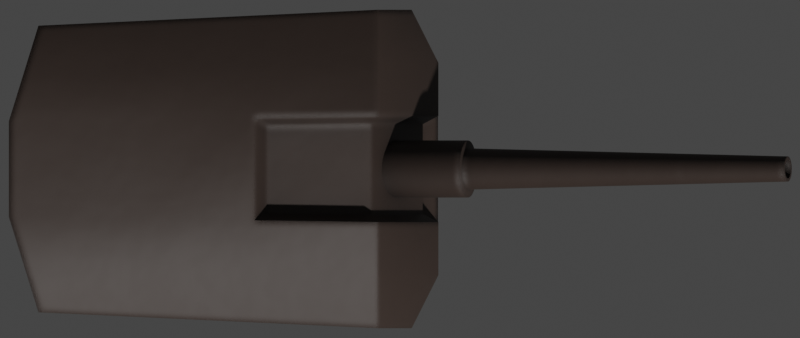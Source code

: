 # Source: Mark12.blend  (saved by Blender 2.93.20; exported with 4.5.12 LTS)
import bpy
from mathutils import Matrix  # noqa: F401  (used for matrix-valued properties, if any)

bpy.ops.wm.read_factory_settings(use_empty=True)
scene = bpy.context.scene
scene.name = 'Scene'

# ---- collections
col_collection = bpy.data.collections.new('Collection'); scene.collection.children.link(col_collection)

# ---- materials (node trees are filled in below, after node groups)
mat_deck_dark = bpy.data.materials.new('Deck Dark')

# ---- node groups
ng_mk48_shader = bpy.data.node_groups.new('Mk48 Shader', 'ShaderNodeTree')
_s = ng_mk48_shader.interface.new_socket(name='BSDF', in_out='OUTPUT', socket_type='NodeSocketShader')
_s = ng_mk48_shader.interface.new_socket(name='Color', in_out='INPUT', socket_type='NodeSocketColor')
_s.default_value = (0.2529, 0.2529, 0.2529, 1.0)
_s = ng_mk48_shader.interface.new_socket(name='Roughness', in_out='INPUT', socket_type='NodeSocketFloat')
_s.subtype = 'FACTOR'
_s.default_value = 0.5
_s.min_value = 0.0
_s.max_value = 1.0
_s = ng_mk48_shader.interface.new_socket(name='Metallic', in_out='INPUT', socket_type='NodeSocketFloat')
_s.subtype = 'FACTOR'
_s.default_value = 1.0
_s.min_value = 0.0
_s.max_value = 1.0
_N = ng_mk48_shader.nodes; _L = ng_mk48_shader.links
n0 = _N.new('NodeGroupOutput'); n0.name = 'Group Output'; n0.location = (421, 0)
n1 = _N.new('ShaderNodeBsdfPrincipled'); n1.name = 'Principled BSDF'; n1.location = (131, 46)
n1.distribution = 'GGX'
n1.subsurface_method = 'BURLEY'
n1.inputs[3].default_value = 1.45
n1.inputs[27].default_value = (0.0, 0.0, 0.0, 1.0)
n1.inputs[28].default_value = 1.0
n2 = _N.new('ShaderNodeAmbientOcclusion'); n2.name = 'Ambient Occlusion'; n2.location = (-85, 128)
n2.samples = 8
n3 = _N.new('ShaderNodeBevel'); n3.name = 'Bevel'; n3.location = (-265, -248)
n3.inputs[0].default_value = 0.1
n4 = _N.new('NodeGroupInput'); n4.name = 'Mk48 Shader'; n4.location = (-468, -27)
n5 = _N.new('ShaderNodeNewGeometry'); n5.name = 'Geometry'; n5.location = (-875, -245)
n6 = _N.new('ShaderNodeBump'); n6.name = 'Bump'; n6.location = (-470, -299)
n6.inputs[0].default_value = 0.01
n6.inputs[1].default_value = 1.0
n6.inputs[2].default_value = 1.0
n7 = _N.new('ShaderNodeTexNoise'); n7.name = 'Noise Texture'; n7.location = (-671, -234)
n7.inputs[2].default_value = 2.0
_L.new(n1.outputs[0], n0.inputs[0])
_L.new(n2.outputs[0], n1.inputs[0])
_L.new(n4.outputs[0], n2.inputs[0])
_L.new(n4.outputs[1], n1.inputs[2])
_L.new(n4.outputs[2], n1.inputs[1])
_L.new(n3.outputs[0], n2.inputs[2])
_L.new(n5.outputs[0], n7.inputs[0])
_L.new(n7.outputs[0], n6.inputs[3])
_L.new(n6.outputs[0], n3.inputs[1])
_L.new(n3.outputs[0], n1.inputs[5])
n0.is_active_output = True
ng_auto_smooth = bpy.data.node_groups.new('Auto Smooth', 'GeometryNodeTree')
_s = ng_auto_smooth.interface.new_socket(name='Geometry', in_out='OUTPUT', socket_type='NodeSocketGeometry')
_s = ng_auto_smooth.interface.new_socket(name='Geometry', in_out='INPUT', socket_type='NodeSocketGeometry')
_s = ng_auto_smooth.interface.new_socket(name='Angle', in_out='INPUT', socket_type='NodeSocketFloat')
_s.subtype = 'ANGLE'
_s.min_value = 0.0
_s.max_value = 3.142
ng_auto_smooth.is_modifier = True
_N = ng_auto_smooth.nodes; _L = ng_auto_smooth.links
n0 = _N.new('NodeGroupOutput'); n0.name = 'Group Output'; n0.location = (480, -100)
n1 = _N.new('NodeGroupInput'); n1.name = 'Group Input'; n1.location = (-420, -300)
n2 = _N.new('NodeGroupInput'); n2.name = 'Group Input.001'; n2.location = (-60, -100)
n3 = _N.new('GeometryNodeSetShadeSmooth'); n3.name = 'Set Shade Smooth'; n3.location = (120, -100)
n3.domain = 'EDGE'
n4 = _N.new('GeometryNodeSetShadeSmooth'); n4.name = 'Set Shade Smooth.001'; n4.location = (300, -100)
n5 = _N.new('GeometryNodeInputMeshEdgeAngle'); n5.name = 'Edge Angle'; n5.location = (-420, -220)
n6 = _N.new('GeometryNodeInputEdgeSmooth'); n6.name = 'Is Edge Smooth'; n6.location = (-60, -160)
n7 = _N.new('GeometryNodeInputShadeSmooth'); n7.name = 'Is Face Smooth'; n7.location = (-240, -340)
n8 = _N.new('FunctionNodeBooleanMath'); n8.name = 'Boolean Math'; n8.location = (-60, -220)
n9 = _N.new('FunctionNodeCompare'); n9.name = 'Compare'; n9.location = (-240, -180)
n9.operation = 'LESS_EQUAL'
_L.new(n5.outputs[0], n9.inputs[0])
_L.new(n4.outputs[0], n0.inputs[0])
_L.new(n1.outputs[1], n9.inputs[1])
_L.new(n9.outputs[0], n8.inputs[0])
_L.new(n7.outputs[0], n8.inputs[1])
_L.new(n2.outputs[0], n3.inputs[0])
_L.new(n6.outputs[0], n3.inputs[1])
_L.new(n3.outputs[0], n4.inputs[0])
_L.new(n8.outputs[0], n3.inputs[2])
n0.is_active_output = True

# ---- material node trees
mat_deck_dark.use_nodes = True; mat_deck_dark.node_tree.nodes.clear()
_N = mat_deck_dark.node_tree.nodes; _L = mat_deck_dark.node_tree.links
n0 = _N.new('ShaderNodeOutputMaterial'); n0.name = 'Material Output'; n0.location = (300, 300)
n1 = _N.new('ShaderNodeGroup'); n1.name = 'Mk48 Shader'; n1.location = (-18, 321)
n1.label = 'Mk48 Shader'
n1.node_tree = ng_mk48_shader
n1.inputs[0].default_value = (0.0331, 0.02158, 0.01686, 1.0)
n1.inputs[1].default_value = 0.6
n1.inputs[2].default_value = 0.0
_L.new(n1.outputs[0], n0.inputs[0])
n0.is_active_output = True

# ---- world
world_world = bpy.data.worlds.new('World'); scene.world = world_world
world_world.use_sun_shadow = False
world_world.sun_shadow_jitter_overblur = 0.0

# ---- cameras
cam_camera = bpy.data.cameras.new('Camera')
cam_camera.type = 'ORTHO'
cam_camera.clip_end = 100.0
cam_camera.ortho_scale = 7.25
cam_camera.show_mist = True

# ---- meshes
me_cube_001 = bpy.data.meshes.new('Cube.001')
me_cube_001.from_pydata([(-2.117, -1.299, -1.0), (-2.117, -1.299, 1.456), (-2.117, 1.299, -1.0), (-2.117, 1.299, 1.456), (1.263, -1.443, -1.0), (0.9526, -1.443, 0.9963), (1.263, 1.443, -1.0), (0.9526, 1.443, 0.9963), (-2.117, -1.299, 0.3786), (-2.117, 1.299, 0.3786), (1.266, 1.443, 0.3786), (1.266, -1.443, 0.3786), (-2.385, 0.4329, -1.0), (-2.385, -0.4329, -1.0), (-2.385, -0.4329, 1.744), (-2.385, 0.4329, 1.744), (1.505, -0.481, -1.0), (1.505, 0.481, -1.0), (0.9526, 0.481, 1.354), (0.9526, -0.481, 1.354), (1.508, 0.481, 0.3786), (1.508, -0.481, 0.3786), (-2.385, -0.4329, 0.3786), (-2.385, 0.4329, 0.3786), (0.2978, 1.395, -1.0), (-0.9095, 1.347, -1.0), (-1.094, 1.347, 1.302), (-0.07048, 1.395, 1.149), (-0.9095, -1.347, -1.0), (0.2978, -1.395, -1.0), (-0.07048, -1.395, 1.149), (-1.094, -1.347, 1.302), (0.2999, -1.395, 0.3786), (-0.9084, -1.347, 0.3786), (-0.9084, 1.347, 0.3786), (0.2999, 1.395, 0.3786), (-1.272, 0.4489, 1.634), (-0.1599, 0.4649, 1.507), (-1.272, -0.4489, 1.634), (-0.1599, -0.4649, 1.507), (0.2084, 0.4649, -1.0), (-1.088, 0.4489, -1.0), (0.2084, -0.4649, -1.0), (-1.088, -0.4489, -1.0), (-2.251, -0.8657, -1.0), (0.9526, -0.9619, 1.228), (1.508, -0.9619, 0.3786), (-2.251, -0.8657, 1.687), (1.505, -0.9619, -1.0), (-2.251, -0.8657, 0.3786), (-0.1152, -0.9299, 1.381), (-1.183, -0.8978, 1.534), (-0.9988, -0.8978, -1.0), (0.2531, -0.9299, -1.0), (-2.251, 0.8657, 1.687), (1.505, 0.9619, -1.0), (-2.251, 0.8657, 0.3786), (-2.251, 0.8657, -1.0), (0.9526, 0.9619, 1.228), (1.508, 0.9619, 0.3786), (-0.9988, 0.8978, -1.0), (0.2531, 0.9299, -1.0), (-0.1152, 0.9299, 1.381), (-1.183, 0.8978, 1.534), (1.364, -0.4065, -0.7995), (1.364, 0.4065, -0.7995), (0.8969, 0.4065, 1.19), (0.8969, -0.4065, 1.19), (1.366, 0.4065, 0.3656), (1.366, -0.4065, 0.3656), (-0.04326, 0.3929, 1.319), (-0.04326, -0.3929, 1.319)], [], [(56, 54, 3, 9), (35, 27, 7, 10), (46, 45, 5, 11), (33, 31, 1, 8), (53, 48, 4, 29), (51, 47, 1, 31), (28, 33, 8, 0), (48, 46, 11, 4), (24, 35, 10, 6), (57, 56, 9, 2), (44, 49, 22, 13), (13, 22, 23, 12), (55, 59, 20, 17), (18, 37, 70, 66), (63, 54, 15, 36), (36, 15, 14, 38), (61, 55, 17, 40), (40, 17, 16, 42), (59, 58, 18, 20), (16, 17, 65, 64), (49, 47, 14, 22), (22, 14, 15, 23), (12, 41, 43, 13), (41, 40, 42, 43), (57, 60, 41, 12), (60, 61, 40, 41), (20, 18, 66, 68), (37, 36, 38, 39), (58, 62, 37, 18), (62, 63, 36, 37), (2, 9, 34, 25), (25, 34, 35, 24), (4, 11, 32, 29), (29, 32, 33, 28), (45, 50, 30, 5), (50, 51, 31, 30), (44, 52, 28, 0), (52, 53, 29, 28), (11, 5, 30, 32), (32, 30, 31, 33), (9, 3, 26, 34), (34, 26, 27, 35), (43, 42, 53, 52), (13, 43, 52, 44), (39, 38, 51, 50), (19, 39, 50, 45), (8, 1, 47, 49), (0, 8, 49, 44), (16, 21, 46, 48), (38, 14, 47, 51), (42, 16, 48, 53), (21, 19, 45, 46), (27, 26, 63, 62), (7, 27, 62, 58), (25, 24, 61, 60), (2, 25, 60, 57), (10, 7, 58, 59), (24, 6, 55, 61), (26, 3, 54, 63), (6, 10, 59, 55), (12, 23, 56, 57), (23, 15, 54, 56), (65, 68, 69, 64), (68, 66, 67, 69), (66, 70, 71, 67), (17, 20, 68, 65), (19, 21, 69, 67), (39, 19, 67, 71), (37, 39, 71, 70), (21, 16, 64, 69)])
me_cube_001.polygons.foreach_set('use_smooth', [True] * 70)
_uv = me_cube_001.uv_layers.new(name='UVMap')
_uv.uv.foreach_set('vector', [0.5, 0.2083, 0.625, 0.2083, 0.625, 0.25, 0.5, 0.25, 0.5, 0.4167, 0.625, 0.4167, 0.625, 0.5, 0.5, 0.5, 0.5, 0.7083, 0.625, 0.7083, 0.625, 0.75, 0.5, 0.75, 0.5, 0.9167, 0.625, 0.9167, 0.625, 1.0, 0.5, 1.0, 0.2917, 0.7083, 0.375, 0.7083, 0.375, 0.75, 0.2917, 0.75, 0.7917, 0.7083, 0.875, 0.7083, 0.875, 0.75, 0.7917, 0.75, 0.375, 0.9167, 0.5, 0.9167, 0.5, 1.0, 0.375, 1.0, 0.375, 0.7083, 0.5, 0.7083, 0.5, 0.75, 0.375, 0.75, 0.375, 0.4167, 0.5, 0.4167, 0.5, 0.5, 0.375, 0.5, 0.375, 0.2083, 0.5, 0.2083, 0.5, 0.25, 0.375, 0.25, 0.375, 0.04167, 0.5, 0.04167, 0.5, 0.08333, 0.375, 0.08333, 0.375, 0.08333, 0.5, 0.08333, 0.5, 0.1667, 0.375, 0.1667, 0.375, 0.5417, 0.5, 0.5417, 0.5, 0.5833, 0.375, 0.5833, 0.625, 0.5833, 0.7083, 0.5833, 0.7083, 0.5833, 0.625, 0.5833, 0.7917, 0.5417, 0.875, 0.5417, 0.875, 0.5833, 0.7917, 0.5833, 0.7917, 0.5833, 0.875, 0.5833, 0.875, 0.6667, 0.7917, 0.6667, 0.2917, 0.5417, 0.375, 0.5417, 0.375, 0.5833, 0.2917, 0.5833, 0.2917, 0.5833, 0.375, 0.5833, 0.375, 0.6667, 0.2917, 0.6667, 0.5, 0.5417, 0.625, 0.5417, 0.625, 0.5833, 0.5, 0.5833, 0.375, 0.6667, 0.375, 0.5833, 0.375, 0.5833, 0.375, 0.6667, 0.5, 0.04167, 0.625, 0.04167, 0.625, 0.08333, 0.5, 0.08333, 0.5, 0.08333, 0.625, 0.08333, 0.625, 0.1667, 0.5, 0.1667, 0.125, 0.5833, 0.2083, 0.5833, 0.2083, 0.6667, 0.125, 0.6667, 0.2083, 0.5833, 0.2917, 0.5833, 0.2917, 0.6667, 0.2083, 0.6667, 0.125, 0.5417, 0.2083, 0.5417, 0.2083, 0.5833, 0.125, 0.5833, 0.2083, 0.5417, 0.2917, 0.5417, 0.2917, 0.5833, 0.2083, 0.5833, 0.5, 0.5833, 0.625, 0.5833, 0.625, 0.5833, 0.5, 0.5833, 0.7083, 0.5833, 0.7917, 0.5833, 0.7917, 0.6667, 0.7083, 0.6667, 0.625, 0.5417, 0.7083, 0.5417, 0.7083, 0.5833, 0.625, 0.5833, 0.7083, 0.5417, 0.7917, 0.5417, 0.7917, 0.5833, 0.7083, 0.5833, 0.375, 0.25, 0.5, 0.25, 0.5, 0.3333, 0.375, 0.3333, 0.375, 0.3333, 0.5, 0.3333, 0.5, 0.4167, 0.375, 0.4167, 0.375, 0.75, 0.5, 0.75, 0.5, 0.8333, 0.375, 0.8333, 0.375, 0.8333, 0.5, 0.8333, 0.5, 0.9167, 0.375, 0.9167, 0.625, 0.7083, 0.7083, 0.7083, 0.7083, 0.75, 0.625, 0.75, 0.7083, 0.7083, 0.7917, 0.7083, 0.7917, 0.75, 0.7083, 0.75, 0.125, 0.7083, 0.2083, 0.7083, 0.2083, 0.75, 0.125, 0.75, 0.2083, 0.7083, 0.2917, 0.7083, 0.2917, 0.75, 0.2083, 0.75, 0.5, 0.75, 0.625, 0.75, 0.625, 0.8333, 0.5, 0.8333, 0.5, 0.8333, 0.625, 0.8333, 0.625, 0.9167, 0.5, 0.9167, 0.5, 0.25, 0.625, 0.25, 0.625, 0.3333, 0.5, 0.3333, 0.5, 0.3333, 0.625, 0.3333, 0.625, 0.4167, 0.5, 0.4167, 0.2083, 0.6667, 0.2917, 0.6667, 0.2917, 0.7083, 0.2083, 0.7083, 0.125, 0.6667, 0.2083, 0.6667, 0.2083, 0.7083, 0.125, 0.7083, 0.7083, 0.6667, 0.7917, 0.6667, 0.7917, 0.7083, 0.7083, 0.7083, 0.625, 0.6667, 0.7083, 0.6667, 0.7083, 0.7083, 0.625, 0.7083, 0.5, 0.0, 0.625, 0.0, 0.625, 0.04167, 0.5, 0.04167, 0.375, 0.0, 0.5, 0.0, 0.5, 0.04167, 0.375, 0.04167, 0.375, 0.6667, 0.5, 0.6667, 0.5, 0.7083, 0.375, 0.7083, 0.7917, 0.6667, 0.875, 0.6667, 0.875, 0.7083, 0.7917, 0.7083, 0.2917, 0.6667, 0.375, 0.6667, 0.375, 0.7083, 0.2917, 0.7083, 0.5, 0.6667, 0.625, 0.6667, 0.625, 0.7083, 0.5, 0.7083, 0.7083, 0.5, 0.7917, 0.5, 0.7917, 0.5417, 0.7083, 0.5417, 0.625, 0.5, 0.7083, 0.5, 0.7083, 0.5417, 0.625, 0.5417, 0.2083, 0.5, 0.2917, 0.5, 0.2917, 0.5417, 0.2083, 0.5417, 0.125, 0.5, 0.2083, 0.5, 0.2083, 0.5417, 0.125, 0.5417, 0.5, 0.5, 0.625, 0.5, 0.625, 0.5417, 0.5, 0.5417, 0.2917, 0.5, 0.375, 0.5, 0.375, 0.5417, 0.2917, 0.5417, 0.7917, 0.5, 0.875, 0.5, 0.875, 0.5417, 0.7917, 0.5417, 0.375, 0.5, 0.5, 0.5, 0.5, 0.5417, 0.375, 0.5417, 0.375, 0.1667, 0.5, 0.1667, 0.5, 0.2083, 0.375, 0.2083, 0.5, 0.1667, 0.625, 0.1667, 0.625, 0.2083, 0.5, 0.2083, 0.375, 0.5833, 0.5, 0.5833, 0.5, 0.6667, 0.375, 0.6667, 0.5, 0.5833, 0.625, 0.5833, 0.625, 0.6667, 0.5, 0.6667, 0.625, 0.5833, 0.7083, 0.5833, 0.7083, 0.6667, 0.625, 0.6667, 0.375, 0.5833, 0.5, 0.5833, 0.5, 0.5833, 0.375, 0.5833, 0.625, 0.6667, 0.5, 0.6667, 0.5, 0.6667, 0.625, 0.6667, 0.7083, 0.6667, 0.625, 0.6667, 0.625, 0.6667, 0.7083, 0.6667, 0.7083, 0.5833, 0.7083, 0.6667, 0.7083, 0.6667, 0.7083, 0.5833, 0.5, 0.6667, 0.375, 0.6667, 0.375, 0.6667, 0.5, 0.6667])
me_cube_001.materials.append(mat_deck_dark)
me_cube_001.use_remesh_fix_poles = True
me_cube_001.use_remesh_preserve_attributes = False
me_cube_001.use_mirror_vertex_groups = False
me_cube_001.update()
me_cylinder = bpy.data.meshes.new('Cylinder')
me_cylinder.from_pydata([(-1.0, 0.259, -1.214e-05), (0.5759, 0.259, -1.215e-05), (-1.0, 0.254, -0.05054), (0.5759, 0.254, -0.05054), (-1.0, 0.2393, -0.09913), (0.5759, 0.2393, -0.09913), (-1.0, 0.2153, -0.1439), (0.5759, 0.2153, -0.1439), (-1.0, 0.1831, -0.1831), (0.5759, 0.1831, -0.1831), (-1.0, 0.1439, -0.2154), (0.5759, 0.1439, -0.2154), (-1.0, 0.09911, -0.2393), (0.5759, 0.09911, -0.2393), (-1.0, 0.05053, -0.254), (0.5759, 0.05053, -0.254), (-1.0, 2.583e-07, -0.259), (0.5759, 2.583e-07, -0.259), (-1.0, -0.05053, -0.254), (0.5759, -0.05053, -0.254), (-1.0, -0.09911, -0.2393), (0.5759, -0.09911, -0.2393), (-1.0, -0.1439, -0.2154), (0.5759, -0.1439, -0.2154), (-1.0, -0.1831, -0.1831), (0.5759, -0.1831, -0.1831), (-1.0, -0.2153, -0.1439), (0.5759, -0.2153, -0.1439), (-1.0, -0.2393, -0.09913), (0.5759, -0.2393, -0.09913), (-1.0, -0.254, -0.05054), (0.5759, -0.254, -0.05054), (-1.0, -0.259, -1.206e-05), (0.5759, -0.259, -1.209e-05), (-1.0, -0.254, 0.05052), (0.5759, -0.254, 0.05052), (-1.0, -0.2393, 0.0991), (0.5759, -0.2393, 0.0991), (-1.0, -0.2153, 0.1439), (0.5759, -0.2153, 0.1439), (-1.0, -0.1831, 0.1831), (0.5759, -0.1831, 0.1831), (-1.0, -0.1439, 0.2153), (0.5759, -0.1439, 0.2153), (-1.0, -0.09911, 0.2393), (0.5759, -0.09911, 0.2393), (-1.0, -0.05053, 0.254), (0.5759, -0.05053, 0.254), (-1.0, 4.889e-07, 0.259), (0.5759, 4.889e-07, 0.259), (-1.0, 0.05053, 0.254), (0.5759, 0.05053, 0.254), (-1.0, 0.09911, 0.2393), (0.5759, 0.09911, 0.2393), (-1.0, 0.1439, 0.2153), (0.5759, 0.1439, 0.2153), (-1.0, 0.1831, 0.1831), (0.5759, 0.1831, 0.1831), (-1.0, 0.2153, 0.1439), (0.5759, 0.2153, 0.1439), (-1.0, 0.2393, 0.0991), (0.5759, 0.2393, 0.0991), (-1.0, 0.254, 0.05051), (0.5759, 0.254, 0.05051), (0.5759, 0.1835, -0.03652), (0.5759, 0.1871, -1.222e-05), (0.5759, 0.1729, -0.07162), (0.5759, 0.1556, -0.104), (0.5759, 0.1323, -0.1323), (0.5759, 0.104, -0.1556), (0.5759, 0.07161, -0.1729), (0.5759, 0.03651, -0.1835), (0.5759, 2.768e-07, -0.1871), (0.5759, -0.03651, -0.1835), (0.5759, -0.07161, -0.1729), (0.5759, -0.104, -0.1556), (0.5759, -0.1323, -0.1323), (0.5759, -0.1556, -0.104), (0.5759, -0.1729, -0.07162), (0.5759, -0.1835, -0.03652), (0.5759, -0.1871, -1.217e-05), (0.5759, -0.1835, 0.0365), (0.5759, -0.1729, 0.0716), (0.5759, -0.1556, 0.104), (0.5759, -0.1323, 0.1323), (0.5759, -0.104, 0.1556), (0.5759, -0.07161, 0.1729), (0.5759, -0.03651, 0.1835), (0.5759, 4.434e-07, 0.1871), (0.5759, 0.03651, 0.1835), (0.5759, 0.07161, 0.1729), (0.5759, 0.104, 0.1556), (0.5759, 0.1323, 0.1323), (0.5759, 0.1556, 0.104), (0.5759, 0.1729, 0.0716), (0.5759, 0.1835, 0.03649), (3.623, 0.08321, -0.01656), (3.623, 0.08484, -1.229e-05), (3.623, 0.07838, -0.03248), (3.623, 0.07054, -0.04715), (3.623, 0.05999, -0.06), (3.623, 0.04713, -0.07055), (3.623, 0.03247, -0.07839), (3.623, 0.01655, -0.08322), (3.623, -6.443e-08, -0.08485), (3.623, -0.01655, -0.08322), (3.623, -0.03247, -0.07839), (3.623, -0.04713, -0.07055), (3.623, -0.05999, -0.06), (3.623, -0.07054, -0.04715), (3.623, -0.07838, -0.03248), (3.623, -0.08321, -0.01656), (3.623, -0.08484, -1.226e-05), (3.623, -0.08321, 0.01654), (3.623, -0.07838, 0.03245), (3.623, -0.07054, 0.04712), (3.623, -0.05999, 0.05998), (3.623, -0.04713, 0.07053), (3.623, -0.03247, 0.07837), (3.623, -0.01655, 0.0832), (3.623, 8.414e-09, 0.08483), (3.623, 0.01655, 0.0832), (3.623, 0.03247, 0.07837), (3.623, 0.04713, 0.07053), (3.623, 0.05999, 0.05998), (3.623, 0.07054, 0.04712), (3.623, 0.07838, 0.03245), (3.623, 0.08321, 0.01654), (3.623, 0.1122, -0.02232), (3.623, 0.1144, -1.229e-05), (3.623, 0.1057, -0.04377), (3.623, 0.09508, -0.06355), (3.623, 0.08086, -0.08087), (3.623, 0.06353, -0.0951), (3.623, 0.04376, -0.1057), (3.623, 0.02231, -0.1122), (3.623, -6.365e-08, -0.1144), (3.623, -0.02231, -0.1122), (3.623, -0.04376, -0.1057), (3.623, -0.06353, -0.0951), (3.623, -0.08086, -0.08087), (3.623, -0.09508, -0.06355), (3.623, -0.1057, -0.04377), (3.623, -0.1122, -0.02232), (3.623, -0.1144, -1.226e-05), (3.623, -0.1122, 0.0223), (3.623, -0.1057, 0.04375), (3.623, -0.09508, 0.06352), (3.623, -0.08086, 0.08085), (3.623, -0.06353, 0.09507), (3.623, -0.04376, 0.1056), (3.623, -0.02231, 0.1121), (3.623, 3.814e-08, 0.1143), (3.623, 0.02231, 0.1121), (3.623, 0.04376, 0.1056), (3.623, 0.06353, 0.09507), (3.623, 0.08086, 0.08085), (3.623, 0.09508, 0.06352), (3.623, 0.1057, 0.04375), (3.623, 0.1122, 0.0223), (2.623, 0.08321, -0.01656), (2.623, 0.08484, -1.229e-05), (2.623, 0.07838, -0.03248), (2.623, 0.07054, -0.04715), (2.623, 0.05999, -0.06), (2.623, 0.04713, -0.07055), (2.623, 0.03247, -0.07839), (2.623, 0.01655, -0.08322), (2.623, -5.618e-07, -0.08485), (2.623, -0.01655, -0.08322), (2.623, -0.03247, -0.07839), (2.623, -0.04714, -0.07055), (2.623, -0.05999, -0.06), (2.623, -0.07054, -0.04715), (2.623, -0.07838, -0.03248), (2.623, -0.08321, -0.01656), (2.623, -0.08484, -1.226e-05), (2.623, -0.08321, 0.01654), (2.623, -0.07838, 0.03245), (2.623, -0.07054, 0.04712), (2.623, -0.05999, 0.05998), (2.623, -0.04714, 0.07053), (2.623, -0.03247, 0.07837), (2.623, -0.01655, 0.0832), (2.623, -4.89e-07, 0.08483), (2.623, 0.01655, 0.0832), (2.623, 0.03247, 0.07837), (2.623, 0.04713, 0.07053), (2.623, 0.05999, 0.05998), (2.623, 0.07054, 0.04712), (2.623, 0.07838, 0.03245), (2.623, 0.08321, 0.01654)], [], [(0, 1, 3, 2), (2, 3, 5, 4), (4, 5, 7, 6), (6, 7, 9, 8), (8, 9, 11, 10), (10, 11, 13, 12), (12, 13, 15, 14), (14, 15, 17, 16), (16, 17, 19, 18), (18, 19, 21, 20), (20, 21, 23, 22), (22, 23, 25, 24), (24, 25, 27, 26), (26, 27, 29, 28), (28, 29, 31, 30), (30, 31, 33, 32), (32, 33, 35, 34), (34, 35, 37, 36), (36, 37, 39, 38), (38, 39, 41, 40), (40, 41, 43, 42), (42, 43, 45, 44), (44, 45, 47, 46), (46, 47, 49, 48), (48, 49, 51, 50), (50, 51, 53, 52), (52, 53, 55, 54), (54, 55, 57, 56), (56, 57, 59, 58), (58, 59, 61, 60), (5, 3, 64, 66), (60, 61, 63, 62), (62, 63, 1, 0), (0, 2, 4, 6, 8, 10, 12, 14, 16, 18, 20, 22, 24, 26, 28, 30, 32, 34, 36, 38, 40, 42, 44, 46, 48, 50, 52, 54, 56, 58, 60, 62), (68, 67, 131, 132), (23, 21, 74, 75), (41, 39, 83, 84), (59, 57, 92, 93), (15, 13, 70, 71), (33, 31, 79, 80), (51, 49, 88, 89), (7, 5, 66, 67), (25, 23, 75, 76), (43, 41, 84, 85), (61, 59, 93, 94), (17, 15, 71, 72), (35, 33, 80, 81), (53, 51, 89, 90), (9, 7, 67, 68), (27, 25, 76, 77), (45, 43, 85, 86), (63, 61, 94, 95), (19, 17, 72, 73), (37, 35, 81, 82), (55, 53, 90, 91), (11, 9, 68, 69), (29, 27, 77, 78), (47, 45, 86, 87), (3, 1, 65, 64), (1, 63, 95, 65), (21, 19, 73, 74), (39, 37, 82, 83), (57, 55, 91, 92), (13, 11, 69, 70), (31, 29, 78, 79), (49, 47, 87, 88), (125, 124, 188, 189), (95, 94, 158, 159), (82, 81, 145, 146), (69, 68, 132, 133), (65, 95, 159, 129), (83, 82, 146, 147), (70, 69, 133, 134), (84, 83, 147, 148), (71, 70, 134, 135), (85, 84, 148, 149), (72, 71, 135, 136), (86, 85, 149, 150), (73, 72, 136, 137), (87, 86, 150, 151), (74, 73, 137, 138), (88, 87, 151, 152), (75, 74, 138, 139), (89, 88, 152, 153), (76, 75, 139, 140), (90, 89, 153, 154), (77, 76, 140, 141), (91, 90, 154, 155), (78, 77, 141, 142), (64, 65, 129, 128), (92, 91, 155, 156), (79, 78, 142, 143), (66, 64, 128, 130), (93, 92, 156, 157), (80, 79, 143, 144), (67, 66, 130, 131), (94, 93, 157, 158), (81, 80, 144, 145), (97, 96, 128, 129), (96, 98, 130, 128), (98, 99, 131, 130), (99, 100, 132, 131), (100, 101, 133, 132), (101, 102, 134, 133), (102, 103, 135, 134), (103, 104, 136, 135), (104, 105, 137, 136), (105, 106, 138, 137), (106, 107, 139, 138), (107, 108, 140, 139), (108, 109, 141, 140), (109, 110, 142, 141), (110, 111, 143, 142), (111, 112, 144, 143), (112, 113, 145, 144), (113, 114, 146, 145), (114, 115, 147, 146), (115, 116, 148, 147), (116, 117, 149, 148), (117, 118, 150, 149), (118, 119, 151, 150), (119, 120, 152, 151), (120, 121, 153, 152), (121, 122, 154, 153), (122, 123, 155, 154), (123, 124, 156, 155), (124, 125, 157, 156), (125, 126, 158, 157), (126, 127, 159, 158), (127, 97, 129, 159), (160, 161, 191, 190, 189, 188, 187, 186, 185, 184, 183, 182, 181, 180, 179, 178, 177, 176, 175, 174, 173, 172, 171, 170, 169, 168, 167, 166, 165, 164, 163, 162), (112, 111, 175, 176), (99, 98, 162, 163), (126, 125, 189, 190), (113, 112, 176, 177), (100, 99, 163, 164), (127, 126, 190, 191), (114, 113, 177, 178), (101, 100, 164, 165), (97, 127, 191, 161), (115, 114, 178, 179), (102, 101, 165, 166), (116, 115, 179, 180), (103, 102, 166, 167), (117, 116, 180, 181), (104, 103, 167, 168), (118, 117, 181, 182), (105, 104, 168, 169), (119, 118, 182, 183), (106, 105, 169, 170), (120, 119, 183, 184), (107, 106, 170, 171), (121, 120, 184, 185), (108, 107, 171, 172), (122, 121, 185, 186), (109, 108, 172, 173), (123, 122, 186, 187), (110, 109, 173, 174), (96, 97, 161, 160), (124, 123, 187, 188), (111, 110, 174, 175), (98, 96, 160, 162)])
me_cylinder.polygons.foreach_set('use_smooth', [True] * 162)
_uv = me_cylinder.uv_layers.new(name='UVMap')
_uv.uv.foreach_set('vector', [1.0, 0.5, 1.0, 1.0, 0.9688, 1.0, 0.9688, 0.5, 0.9688, 0.5, 0.9688, 1.0, 0.9375, 1.0, 0.9375, 0.5, 0.9375, 0.5, 0.9375, 1.0, 0.9062, 1.0, 0.9062, 0.5, 0.9062, 0.5, 0.9062, 1.0, 0.875, 1.0, 0.875, 0.5, 0.875, 0.5, 0.875, 1.0, 0.8438, 1.0, 0.8438, 0.5, 0.8438, 0.5, 0.8438, 1.0, 0.8125, 1.0, 0.8125, 0.5, 0.8125, 0.5, 0.8125, 1.0, 0.7812, 1.0, 0.7812, 0.5, 0.7812, 0.5, 0.7812, 1.0, 0.75, 1.0, 0.75, 0.5, 0.75, 0.5, 0.75, 1.0, 0.7188, 1.0, 0.7188, 0.5, 0.7188, 0.5, 0.7188, 1.0, 0.6875, 1.0, 0.6875, 0.5, 0.6875, 0.5, 0.6875, 1.0, 0.6562, 1.0, 0.6562, 0.5, 0.6562, 0.5, 0.6562, 1.0, 0.625, 1.0, 0.625, 0.5, 0.625, 0.5, 0.625, 1.0, 0.5938, 1.0, 0.5938, 0.5, 0.5938, 0.5, 0.5938, 1.0, 0.5625, 1.0, 0.5625, 0.5, 0.5625, 0.5, 0.5625, 1.0, 0.5312, 1.0, 0.5312, 0.5, 0.5312, 0.5, 0.5312, 1.0, 0.5, 1.0, 0.5, 0.5, 0.5, 0.5, 0.5, 1.0, 0.4688, 1.0, 0.4688, 0.5, 0.4688, 0.5, 0.4688, 1.0, 0.4375, 1.0, 0.4375, 0.5, 0.4375, 0.5, 0.4375, 1.0, 0.4062, 1.0, 0.4062, 0.5, 0.4062, 0.5, 0.4062, 1.0, 0.375, 1.0, 0.375, 0.5, 0.375, 0.5, 0.375, 1.0, 0.3438, 1.0, 0.3438, 0.5, 0.3438, 0.5, 0.3438, 1.0, 0.3125, 1.0, 0.3125, 0.5, 0.3125, 0.5, 0.3125, 1.0, 0.2812, 1.0, 0.2812, 0.5, 0.2812, 0.5, 0.2812, 1.0, 0.25, 1.0, 0.25, 0.5, 0.25, 0.5, 0.25, 1.0, 0.2188, 1.0, 0.2188, 0.5, 0.2188, 0.5, 0.2188, 1.0, 0.1875, 1.0, 0.1875, 0.5, 0.1875, 0.5, 0.1875, 1.0, 0.1562, 1.0, 0.1562, 0.5, 0.1562, 0.5, 0.1562, 1.0, 0.125, 1.0, 0.125, 0.5, 0.125, 0.5, 0.125, 1.0, 0.09375, 1.0, 0.09375, 0.5, 0.09375, 0.5, 0.09375, 1.0, 0.0625, 1.0, 0.0625, 0.5, 0.9375, 1.0, 0.9688, 1.0, 0.9688, 1.0, 0.9375, 1.0, 0.0625, 0.5, 0.0625, 1.0, 0.03125, 1.0, 0.03125, 0.5, 0.03125, 0.5, 0.03125, 1.0, 0.0, 1.0, 0.0, 0.5, 0.75, 0.49, 0.7968, 0.4854, 0.8418, 0.4717, 0.8833, 0.4496, 0.9197, 0.4197, 0.9496, 0.3833, 0.9717, 0.3418, 0.9854, 0.2968, 0.99, 0.25, 0.9854, 0.2032, 0.9717, 0.1582, 0.9496, 0.1167, 0.9197, 0.08029, 0.8833, 0.05045, 0.8418, 0.02827, 0.7968, 0.01461, 0.75, 0.01, 0.7032, 0.01461, 0.6582, 0.02827, 0.6167, 0.05045, 0.5803, 0.08029, 0.5504, 0.1167, 0.5283, 0.1582, 0.5146, 0.2032, 0.51, 0.25, 0.5146, 0.2968, 0.5283, 0.3418, 0.5504, 0.3833, 0.5803, 0.4197, 0.6167, 0.4496, 0.6582, 0.4717, 0.7032, 0.4854, 0.875, 1.0, 0.9062, 1.0, 0.9062, 1.0, 0.875, 1.0, 0.6562, 1.0, 0.6875, 1.0, 0.6875, 1.0, 0.6562, 1.0, 0.375, 1.0, 0.4062, 1.0, 0.4062, 1.0, 0.375, 1.0, 0.09375, 1.0, 0.125, 1.0, 0.125, 1.0, 0.09375, 1.0, 0.7812, 1.0, 0.8125, 1.0, 0.8125, 1.0, 0.7812, 1.0, 0.5, 1.0, 0.5312, 1.0, 0.5312, 1.0, 0.5, 1.0, 0.2188, 1.0, 0.25, 1.0, 0.25, 1.0, 0.2188, 1.0, 0.9062, 1.0, 0.9375, 1.0, 0.9375, 1.0, 0.9062, 1.0, 0.625, 1.0, 0.6562, 1.0, 0.6562, 1.0, 0.625, 1.0, 0.3438, 1.0, 0.375, 1.0, 0.375, 1.0, 0.3438, 1.0, 0.0625, 1.0, 0.09375, 1.0, 0.09375, 1.0, 0.0625, 1.0, 0.75, 1.0, 0.7812, 1.0, 0.7812, 1.0, 0.75, 1.0, 0.4688, 1.0, 0.5, 1.0, 0.5, 1.0, 0.4688, 1.0, 0.1875, 1.0, 0.2188, 1.0, 0.2188, 1.0, 0.1875, 1.0, 0.875, 1.0, 0.9062, 1.0, 0.9062, 1.0, 0.875, 1.0, 0.5938, 1.0, 0.625, 1.0, 0.625, 1.0, 0.5938, 1.0, 0.3125, 1.0, 0.3438, 1.0, 0.3438, 1.0, 0.3125, 1.0, 0.03125, 1.0, 0.0625, 1.0, 0.0625, 1.0, 0.03125, 1.0, 0.7188, 1.0, 0.75, 1.0, 0.75, 1.0, 0.7188, 1.0, 0.4375, 1.0, 0.4688, 1.0, 0.4688, 1.0, 0.4375, 1.0, 0.1562, 1.0, 0.1875, 1.0, 0.1875, 1.0, 0.1562, 1.0, 0.8438, 1.0, 0.875, 1.0, 0.875, 1.0, 0.8438, 1.0, 0.5625, 1.0, 0.5938, 1.0, 0.5938, 1.0, 0.5625, 1.0, 0.2812, 1.0, 0.3125, 1.0, 0.3125, 1.0, 0.2812, 1.0, 0.9688, 1.0, 1.0, 1.0, 1.0, 1.0, 0.9688, 1.0, 0.0, 1.0, 0.03125, 1.0, 0.03125, 1.0, 0.0, 1.0, 0.6875, 1.0, 0.7188, 1.0, 0.7188, 1.0, 0.6875, 1.0, 0.4062, 1.0, 0.4375, 1.0, 0.4375, 1.0, 0.4062, 1.0, 0.125, 1.0, 0.1562, 1.0, 0.1562, 1.0, 0.125, 1.0, 0.8125, 1.0, 0.8438, 1.0, 0.8438, 1.0, 0.8125, 1.0, 0.5312, 1.0, 0.5625, 1.0, 0.5625, 1.0, 0.5312, 1.0, 0.25, 1.0, 0.2812, 1.0, 0.2812, 1.0, 0.25, 1.0, 0.1511, 0.398, 0.1241, 0.3759, 0.1241, 0.3759, 0.1511, 0.398, 0.03125, 1.0, 0.0625, 1.0, 0.0625, 1.0, 0.03125, 1.0, 0.4375, 1.0, 0.4688, 1.0, 0.4688, 1.0, 0.4375, 1.0, 0.8438, 1.0, 0.875, 1.0, 0.875, 1.0, 0.8438, 1.0, 0.0, 1.0, 0.03125, 1.0, 0.03125, 1.0, 0.0, 1.0, 0.4062, 1.0, 0.4375, 1.0, 0.4375, 1.0, 0.4062, 1.0, 0.8125, 1.0, 0.8438, 1.0, 0.8438, 1.0, 0.8125, 1.0, 0.375, 1.0, 0.4062, 1.0, 0.4062, 1.0, 0.375, 1.0, 0.7812, 1.0, 0.8125, 1.0, 0.8125, 1.0, 0.7812, 1.0, 0.3438, 1.0, 0.375, 1.0, 0.375, 1.0, 0.3438, 1.0, 0.75, 1.0, 0.7812, 1.0, 0.7812, 1.0, 0.75, 1.0, 0.3125, 1.0, 0.3438, 1.0, 0.3438, 1.0, 0.3125, 1.0, 0.7188, 1.0, 0.75, 1.0, 0.75, 1.0, 0.7188, 1.0, 0.2812, 1.0, 0.3125, 1.0, 0.3125, 1.0, 0.2812, 1.0, 0.6875, 1.0, 0.7188, 1.0, 0.7188, 1.0, 0.6875, 1.0, 0.25, 1.0, 0.2812, 1.0, 0.2812, 1.0, 0.25, 1.0, 0.6562, 1.0, 0.6875, 1.0, 0.6875, 1.0, 0.6562, 1.0, 0.2188, 1.0, 0.25, 1.0, 0.25, 1.0, 0.2188, 1.0, 0.625, 1.0, 0.6562, 1.0, 0.6562, 1.0, 0.625, 1.0, 0.1875, 1.0, 0.2188, 1.0, 0.2188, 1.0, 0.1875, 1.0, 0.5938, 1.0, 0.625, 1.0, 0.625, 1.0, 0.5938, 1.0, 0.1562, 1.0, 0.1875, 1.0, 0.1875, 1.0, 0.1562, 1.0, 0.5625, 1.0, 0.5938, 1.0, 0.5938, 1.0, 0.5625, 1.0, 0.9688, 1.0, 1.0, 1.0, 1.0, 1.0, 0.9688, 1.0, 0.125, 1.0, 0.1562, 1.0, 0.1562, 1.0, 0.125, 1.0, 0.5312, 1.0, 0.5625, 1.0, 0.5625, 1.0, 0.5312, 1.0, 0.9375, 1.0, 0.9688, 1.0, 0.9688, 1.0, 0.9375, 1.0, 0.09375, 1.0, 0.125, 1.0, 0.125, 1.0, 0.09375, 1.0, 0.5, 1.0, 0.5312, 1.0, 0.5312, 1.0, 0.5, 1.0, 0.9062, 1.0, 0.9375, 1.0, 0.9375, 1.0, 0.9062, 1.0, 0.0625, 1.0, 0.09375, 1.0, 0.09375, 1.0, 0.0625, 1.0, 0.4688, 1.0, 0.5, 1.0, 0.5, 1.0, 0.4688, 1.0, 0.25, 0.4281, 0.2847, 0.4246, 0.2968, 0.4854, 0.25, 0.49, 0.2847, 0.4246, 0.3181, 0.4145, 0.3418, 0.4717, 0.2968, 0.4854, 0.3181, 0.4145, 0.3489, 0.398, 0.3833, 0.4496, 0.3418, 0.4717, 0.3489, 0.398, 0.3759, 0.3759, 0.4197, 0.4197, 0.3833, 0.4496, 0.3759, 0.3759, 0.398, 0.3489, 0.4496, 0.3833, 0.4197, 0.4197, 0.398, 0.3489, 0.4145, 0.3181, 0.4717, 0.3418, 0.4496, 0.3833, 0.4145, 0.3181, 0.4246, 0.2847, 0.4854, 0.2968, 0.4717, 0.3418, 0.4246, 0.2847, 0.4281, 0.25, 0.49, 0.25, 0.4854, 0.2968, 0.4281, 0.25, 0.4246, 0.2153, 0.4854, 0.2032, 0.49, 0.25, 0.4246, 0.2153, 0.4145, 0.1819, 0.4717, 0.1582, 0.4854, 0.2032, 0.4145, 0.1819, 0.398, 0.1511, 0.4496, 0.1167, 0.4717, 0.1582, 0.398, 0.1511, 0.3759, 0.1241, 0.4197, 0.08029, 0.4496, 0.1167, 0.3759, 0.1241, 0.3489, 0.102, 0.3833, 0.05045, 0.4197, 0.08029, 0.3489, 0.102, 0.3181, 0.0855, 0.3418, 0.02827, 0.3833, 0.05045, 0.3181, 0.0855, 0.2847, 0.07537, 0.2968, 0.01461, 0.3418, 0.02827, 0.2847, 0.07537, 0.25, 0.07195, 0.25, 0.01, 0.2968, 0.01461, 0.25, 0.07195, 0.2153, 0.07537, 0.2032, 0.01461, 0.25, 0.01, 0.2153, 0.07537, 0.1819, 0.0855, 0.1582, 0.02827, 0.2032, 0.01461, 0.1819, 0.0855, 0.1511, 0.102, 0.1167, 0.05045, 0.1582, 0.02827, 0.1511, 0.102, 0.1241, 0.1241, 0.08029, 0.08029, 0.1167, 0.05045, 0.1241, 0.1241, 0.102, 0.1511, 0.05045, 0.1167, 0.08029, 0.08029, 0.102, 0.1511, 0.0855, 0.1819, 0.02827, 0.1582, 0.05045, 0.1167, 0.0855, 0.1819, 0.07537, 0.2153, 0.01461, 0.2032, 0.02827, 0.1582, 0.07537, 0.2153, 0.07195, 0.25, 0.01, 0.25, 0.01461, 0.2032, 0.07195, 0.25, 0.07537, 0.2847, 0.01461, 0.2968, 0.01, 0.25, 0.07537, 0.2847, 0.0855, 0.3181, 0.02827, 0.3418, 0.01461, 0.2968, 0.0855, 0.3181, 0.102, 0.3489, 0.05045, 0.3833, 0.02827, 0.3418, 0.102, 0.3489, 0.1241, 0.3759, 0.08029, 0.4197, 0.05045, 0.3833, 0.1241, 0.3759, 0.1511, 0.398, 0.1167, 0.4496, 0.08029, 0.4197, 0.1511, 0.398, 0.1819, 0.4145, 0.1582, 0.4717, 0.1167, 0.4496, 0.1819, 0.4145, 0.2153, 0.4246, 0.2032, 0.4854, 0.1582, 0.4717, 0.2153, 0.4246, 0.25, 0.4281, 0.25, 0.49, 0.2032, 0.4854, 0.2847, 0.4246, 0.25, 0.4281, 0.2153, 0.4246, 0.1819, 0.4145, 0.1511, 0.398, 0.1241, 0.3759, 0.102, 0.3489, 0.0855, 0.3181, 0.07537, 0.2847, 0.07195, 0.25, 0.07537, 0.2153, 0.0855, 0.1819, 0.102, 0.1511, 0.1241, 0.1241, 0.1511, 0.102, 0.1819, 0.0855, 0.2153, 0.07537, 0.25, 0.07195, 0.2847, 0.07537, 0.3181, 0.0855, 0.3489, 0.102, 0.3759, 0.1241, 0.398, 0.1511, 0.4145, 0.1819, 0.4246, 0.2153, 0.4281, 0.25, 0.4246, 0.2847, 0.4145, 0.3181, 0.398, 0.3489, 0.3759, 0.3759, 0.3489, 0.398, 0.3181, 0.4145, 0.25, 0.07195, 0.2847, 0.07537, 0.2847, 0.07537, 0.25, 0.07195, 0.3489, 0.398, 0.3181, 0.4145, 0.3181, 0.4145, 0.3489, 0.398, 0.1819, 0.4145, 0.1511, 0.398, 0.1511, 0.398, 0.1819, 0.4145, 0.2153, 0.07537, 0.25, 0.07195, 0.25, 0.07195, 0.2153, 0.07537, 0.3759, 0.3759, 0.3489, 0.398, 0.3489, 0.398, 0.3759, 0.3759, 0.2153, 0.4246, 0.1819, 0.4145, 0.1819, 0.4145, 0.2153, 0.4246, 0.1819, 0.0855, 0.2153, 0.07537, 0.2153, 0.07537, 0.1819, 0.0855, 0.398, 0.3489, 0.3759, 0.3759, 0.3759, 0.3759, 0.398, 0.3489, 0.25, 0.4281, 0.2153, 0.4246, 0.2153, 0.4246, 0.25, 0.4281, 0.1511, 0.102, 0.1819, 0.0855, 0.1819, 0.0855, 0.1511, 0.102, 0.4145, 0.3181, 0.398, 0.3489, 0.398, 0.3489, 0.4145, 0.3181, 0.1241, 0.1241, 0.1511, 0.102, 0.1511, 0.102, 0.1241, 0.1241, 0.4246, 0.2847, 0.4145, 0.3181, 0.4145, 0.3181, 0.4246, 0.2847, 0.102, 0.1511, 0.1241, 0.1241, 0.1241, 0.1241, 0.102, 0.1511, 0.4281, 0.25, 0.4246, 0.2847, 0.4246, 0.2847, 0.4281, 0.25, 0.0855, 0.1819, 0.102, 0.1511, 0.102, 0.1511, 0.0855, 0.1819, 0.4246, 0.2153, 0.4281, 0.25, 0.4281, 0.25, 0.4246, 0.2153, 0.07537, 0.2153, 0.0855, 0.1819, 0.0855, 0.1819, 0.07537, 0.2153, 0.4145, 0.1819, 0.4246, 0.2153, 0.4246, 0.2153, 0.4145, 0.1819, 0.07195, 0.25, 0.07537, 0.2153, 0.07537, 0.2153, 0.07195, 0.25, 0.398, 0.1511, 0.4145, 0.1819, 0.4145, 0.1819, 0.398, 0.1511, 0.07537, 0.2847, 0.07195, 0.25, 0.07195, 0.25, 0.07537, 0.2847, 0.3759, 0.1241, 0.398, 0.1511, 0.398, 0.1511, 0.3759, 0.1241, 0.0855, 0.3181, 0.07537, 0.2847, 0.07537, 0.2847, 0.0855, 0.3181, 0.3489, 0.102, 0.3759, 0.1241, 0.3759, 0.1241, 0.3489, 0.102, 0.102, 0.3489, 0.0855, 0.3181, 0.0855, 0.3181, 0.102, 0.3489, 0.3181, 0.0855, 0.3489, 0.102, 0.3489, 0.102, 0.3181, 0.0855, 0.2847, 0.4246, 0.25, 0.4281, 0.25, 0.4281, 0.2847, 0.4246, 0.1241, 0.3759, 0.102, 0.3489, 0.102, 0.3489, 0.1241, 0.3759, 0.2847, 0.07537, 0.3181, 0.0855, 0.3181, 0.0855, 0.2847, 0.07537, 0.3181, 0.4145, 0.2847, 0.4246, 0.2847, 0.4246, 0.3181, 0.4145])
me_cylinder.materials.append(mat_deck_dark)
me_cylinder.use_remesh_fix_poles = True
me_cylinder.use_remesh_preserve_attributes = False
me_cylinder.use_mirror_vertex_groups = False
me_cylinder.update()

# ---- objects
ob_camera = bpy.data.objects.new('Camera', cam_camera)
ob_empty = bpy.data.objects.new('Empty', None)
ob_empty_001 = bpy.data.objects.new('Empty.001', None)
ob_cube = bpy.data.objects.new('Cube', me_cube_001)
ob_cylinder = bpy.data.objects.new('Cylinder', me_cylinder)
ob_lighting = bpy.data.objects.new('Lighting', None)

# ---- transforms, parenting, visibility, modifiers, constraints
ob_camera.location = (39.29, 0.0, 20.0)
ob_camera.lock_rotations_4d = False
ob_camera.empty_display_type = 'ARROWS'
ob_camera.color = (0.0, 0.0, 0.0, 0.0)
ob_camera.display_type = 'WIRE'
ob_camera.lineart.crease_threshold = 0.0
ob_empty.location = (0.3861, 4.451, 0.0)
ob_empty.scale = (23.87, 23.87, 23.87)
ob_empty.empty_display_type = 'IMAGE'
ob_empty.empty_display_size = 5.0
ob_empty.use_empty_image_alpha = True
ob_empty.color = (1.0, 1.0, 1.0, 0.5)
ob_empty.lineart.crease_threshold = 0.0
ob_empty_001.location = (0.0, 12.45, -4.0)
ob_empty_001.rotation_euler = (1.571, -0.0, 0.0)
ob_empty_001.scale = (23.87, 23.87, 23.87)
ob_empty_001.empty_display_type = 'IMAGE'
ob_empty_001.empty_display_size = 5.0
ob_empty_001.use_empty_image_alpha = True
ob_empty_001.color = (1.0, 1.0, 1.0, 0.5)
ob_empty_001.lineart.crease_threshold = 0.0
ob_cube.location = (38.13, 0.0, 14.34)
ob_cube.lineart.crease_threshold = 0.0
_m = ob_cube.modifiers.new('Bevel', 'BEVEL')
_m.width = 0.42
_m.width_pct = 0.42
_m.segments = 10
_m.limit_method = 'WEIGHT'
_m = ob_cube.modifiers.new('Auto Smooth', 'NODES')
_m.node_group = ng_auto_smooth
_gi = [s.identifier for s in ng_auto_smooth.interface.items_tree if s.item_type == 'SOCKET' and s.in_out == 'INPUT']
_m[_gi[1]] = 0.5986  # Angle
ob_cylinder.location = (39.36, -2.98e-08, 15.16)
ob_cylinder.rotation_euler = (0.0, -0.3142, 0.0)
ob_cylinder.lineart.crease_threshold = 0.0
_m = ob_cylinder.modifiers.new('Auto Smooth', 'NODES')
_m.node_group = ng_auto_smooth
_gi = [s.identifier for s in ng_auto_smooth.interface.items_tree if s.item_type == 'SOCKET' and s.in_out == 'INPUT']
_m[_gi[1]] = 0.5236  # Angle
ob_lighting.location = (0.0, 0.0, 0.0)

# ---- collection membership
col_collection.objects.link(ob_camera)
col_collection.objects.link(ob_empty)
col_collection.objects.link(ob_empty_001)
col_collection.objects.link(ob_cube)
col_collection.objects.link(ob_cylinder)
col_collection.objects.link(ob_lighting)

# ---- scene / render settings (as saved in the file)
scene.camera = ob_camera
scene.frame_start = 1; scene.frame_end = 250; scene.frame_set(1)
scene.render.engine = 'CYCLES'
scene.render.resolution_x = 128
scene.render.resolution_y = 54
scene.render.film_transparent = True
scene.cycles.samples = 128
scene.cycles.sampling_pattern = 'TABULATED_SOBOL'
scene.cycles.use_adaptive_sampling = False
scene.cycles.use_light_tree = False
scene.view_settings.view_transform = 'Filmic'
bpy.context.view_layer.update()

# ---- added for rendering (the .blend has no usable light): sun
light_auto_sun = bpy.data.lights.new('AutoSun', 'SUN')
light_auto_sun.energy = 3.0
light_auto_sun.angle = 0.0523599
ob_auto_sun = bpy.data.objects.new('AutoSun', light_auto_sun)
scene.collection.objects.link(ob_auto_sun)
ob_auto_sun.rotation_euler = (0.872665, 0.174533, 0.523599)
bpy.context.view_layer.update()
